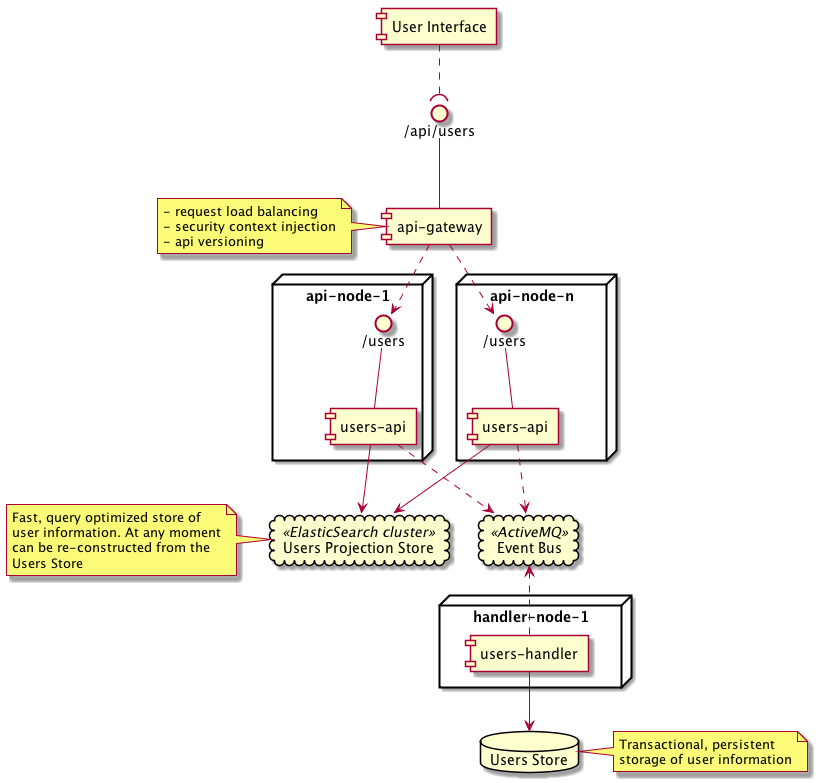

The diagram above was rendered by PlantUML. Its source (embedded in the PNG):
@startuml

() "/api/users" as RestApi
RestApi -- [api-gateway]

note left of [api-gateway]
    - request load balancing
    - security context injection
    - api versioning
end note

node api-node-1 {
    () "/users" as RestApi1
    component "users-api" as UsersApi1
    RestApi1 -- UsersApi1
    [api-gateway] ..> RestApi1
}

node api-node-n {
    () "/users" as RestApiN
    component "users-api" as UsersApiN
    RestApiN -- UsersApiN
    [api-gateway] ..> RestApiN
}

node handler-node-1 {
    component "users-handler" as UsersHandler
}

database "Users Store" as UsersStore
cloud "Users Projection Store" as UsersProjectionStore <<ElasticSearch cluster>>
cloud "Event Bus" as EventBus <<ActiveMQ>>

UsersApi1 --> UsersProjectionStore
UsersApiN --> UsersProjectionStore
UsersHandler --> UsersStore
UsersHandler .u.> EventBus
UsersApi1 .d.> EventBus
UsersApiN .d.> EventBus

[User Interface] ..( RestApi

note right of UsersStore
    Transactional, persistent
    storage of user information
end note

note left of UsersProjectionStore
    Fast, query optimized store of
    user information. At any moment
    can be re-constructed from the
    Users Store
end note

@enduml